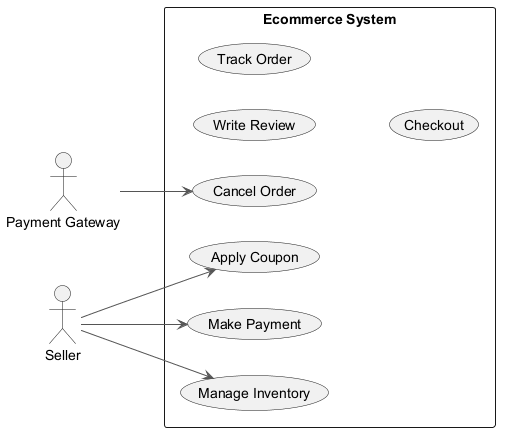

The diagram above was rendered by PlantUML. Its source (embedded in the PNG):
@startuml
skinparam backgroundColor #FFFFFF
skinparam classBackgroundColor #E8F4FA
skinparam classBorderColor #2C7DA0
skinparam ArrowColor #555555
left to right direction
actor "Payment Gateway" as PG
actor "Seller" as S
rectangle "Ecommerce System" {
  usecase "Manage Inventory" as UC_ManageInventory
  usecase "Apply Coupon" as UC_ApplyCoupon
  usecase "Write Review" as UC_WriteReview
  usecase "Cancel Order" as UC_CancelOrder
  usecase "Make Payment" as UC_MakePayment
  usecase "Track Order" as UC_TrackOrder
  usecase "Checkout" as UC_Checkout
}
PG --> UC_CancelOrder
S --> UC_MakePayment
S --> UC_ManageInventory
S --> UC_ApplyCoupon
@enduml